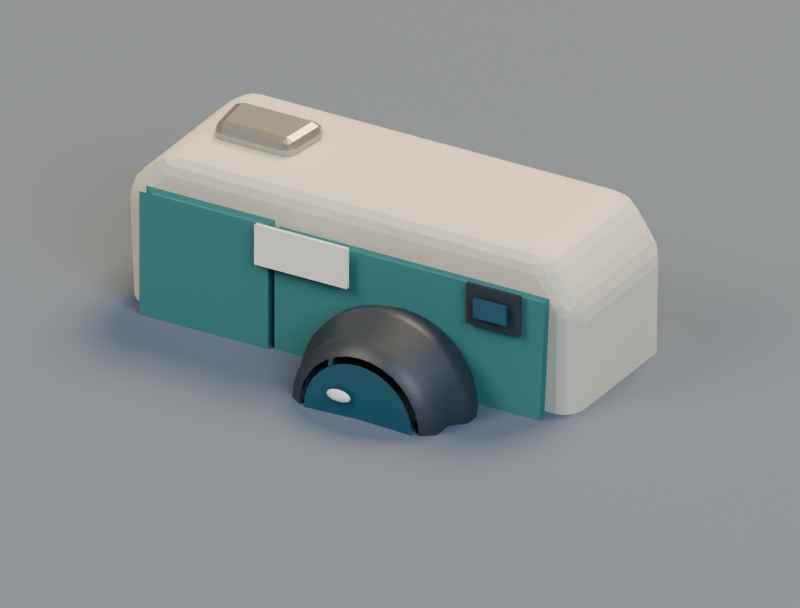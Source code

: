 # Source: camera.blend  (saved by Blender 4.3.34; exported with 4.5.12 LTS)
import bpy
from mathutils import Matrix  # noqa: F401  (used for matrix-valued properties, if any)

bpy.ops.wm.read_factory_settings(use_empty=True)
scene = bpy.context.scene
scene.name = 'Scene'

# ---- collections
col_collection = bpy.data.collections.new('Collection'); scene.collection.children.link(col_collection)

# ---- materials (node trees are filled in below, after node groups)
mat_camera_warm_cream_polymer = bpy.data.materials.new('Camera warm cream polymer')
mat_camera_warm_cream_polymer.diffuse_color = (0.69, 0.647, 0.495, 1.0)
mat_camera_teal_leatherette = bpy.data.materials.new('Camera teal leatherette')
mat_camera_teal_leatherette.diffuse_color = (0.035, 0.19, 0.18, 1.0)
mat_camera_charcoal_bezel = bpy.data.materials.new('Camera charcoal bezel')
mat_camera_charcoal_bezel.diffuse_color = (0.026, 0.036, 0.043, 1.0)
mat_camera_blue_optical_glass = bpy.data.materials.new('Camera blue optical glass')
mat_camera_blue_optical_glass.diffuse_color = (0.025, 0.115, 0.16, 1.0)
mat_flash_diffuser = bpy.data.materials.new('Flash diffuser')
mat_flash_diffuser.diffuse_color = (0.87, 0.875, 0.76, 1.0)
mat_camera_metal_trim = bpy.data.materials.new('Camera metal trim')
mat_camera_metal_trim.diffuse_color = (0.41, 0.42, 0.38, 1.0)
mat_studio_ground_002 = bpy.data.materials.new('Studio ground.002')
mat_studio_ground_002.diffuse_color = (0.115, 0.15, 0.19, 1.0)

# ---- material node trees
mat_camera_warm_cream_polymer.use_nodes = True; mat_camera_warm_cream_polymer.node_tree.nodes.clear()
_N = mat_camera_warm_cream_polymer.node_tree.nodes; _L = mat_camera_warm_cream_polymer.node_tree.links
n0 = _N.new('ShaderNodeBsdfPrincipled'); n0.name = 'Principled BSDF'; n0.location = (10, 300)
n0.inputs[0].default_value = (0.69, 0.647, 0.495, 1.0)
n0.inputs[2].default_value = 0.72
n1 = _N.new('ShaderNodeOutputMaterial'); n1.name = 'Material Output'; n1.location = (300, 300)
_L.new(n0.outputs[0], n1.inputs[0])
n1.is_active_output = True
mat_camera_teal_leatherette.use_nodes = True; mat_camera_teal_leatherette.node_tree.nodes.clear()
_N = mat_camera_teal_leatherette.node_tree.nodes; _L = mat_camera_teal_leatherette.node_tree.links
n0 = _N.new('ShaderNodeBsdfPrincipled'); n0.name = 'Principled BSDF'; n0.location = (10, 300)
n0.inputs[0].default_value = (0.035, 0.19, 0.18, 1.0)
n0.inputs[2].default_value = 0.86
n1 = _N.new('ShaderNodeOutputMaterial'); n1.name = 'Material Output'; n1.location = (300, 300)
_L.new(n0.outputs[0], n1.inputs[0])
n1.is_active_output = True
mat_camera_charcoal_bezel.use_nodes = True; mat_camera_charcoal_bezel.node_tree.nodes.clear()
_N = mat_camera_charcoal_bezel.node_tree.nodes; _L = mat_camera_charcoal_bezel.node_tree.links
n0 = _N.new('ShaderNodeBsdfPrincipled'); n0.name = 'Principled BSDF'; n0.location = (10, 300)
n0.inputs[0].default_value = (0.026, 0.036, 0.043, 1.0)
n0.inputs[2].default_value = 0.46
n1 = _N.new('ShaderNodeOutputMaterial'); n1.name = 'Material Output'; n1.location = (300, 300)
_L.new(n0.outputs[0], n1.inputs[0])
n1.is_active_output = True
mat_camera_blue_optical_glass.use_nodes = True; mat_camera_blue_optical_glass.node_tree.nodes.clear()
_N = mat_camera_blue_optical_glass.node_tree.nodes; _L = mat_camera_blue_optical_glass.node_tree.links
n0 = _N.new('ShaderNodeBsdfPrincipled'); n0.name = 'Principled BSDF'; n0.location = (10, 300)
n0.inputs[0].default_value = (0.025, 0.115, 0.16, 1.0)
n0.inputs[1].default_value = 0.3
n0.inputs[2].default_value = 0.16
n1 = _N.new('ShaderNodeOutputMaterial'); n1.name = 'Material Output'; n1.location = (300, 300)
_L.new(n0.outputs[0], n1.inputs[0])
n1.is_active_output = True
mat_flash_diffuser.use_nodes = True; mat_flash_diffuser.node_tree.nodes.clear()
_N = mat_flash_diffuser.node_tree.nodes; _L = mat_flash_diffuser.node_tree.links
n0 = _N.new('ShaderNodeBsdfPrincipled'); n0.name = 'Principled BSDF'; n0.location = (10, 300)
n0.inputs[0].default_value = (0.87, 0.875, 0.76, 1.0)
n0.inputs[2].default_value = 0.32
n1 = _N.new('ShaderNodeOutputMaterial'); n1.name = 'Material Output'; n1.location = (300, 300)
_L.new(n0.outputs[0], n1.inputs[0])
n1.is_active_output = True
mat_camera_metal_trim.use_nodes = True; mat_camera_metal_trim.node_tree.nodes.clear()
_N = mat_camera_metal_trim.node_tree.nodes; _L = mat_camera_metal_trim.node_tree.links
n0 = _N.new('ShaderNodeBsdfPrincipled'); n0.name = 'Principled BSDF'; n0.location = (10, 300)
n0.inputs[0].default_value = (0.41, 0.42, 0.38, 1.0)
n0.inputs[1].default_value = 0.75
n0.inputs[2].default_value = 0.36
n1 = _N.new('ShaderNodeOutputMaterial'); n1.name = 'Material Output'; n1.location = (300, 300)
_L.new(n0.outputs[0], n1.inputs[0])
n1.is_active_output = True
mat_studio_ground_002.use_nodes = True; mat_studio_ground_002.node_tree.nodes.clear()
_N = mat_studio_ground_002.node_tree.nodes; _L = mat_studio_ground_002.node_tree.links
n0 = _N.new('ShaderNodeBsdfPrincipled'); n0.name = 'Principled BSDF'; n0.location = (10, 300)
n0.inputs[0].default_value = (0.115, 0.15, 0.19, 1.0)
n0.inputs[2].default_value = 0.95
n1 = _N.new('ShaderNodeOutputMaterial'); n1.name = 'Material Output'; n1.location = (300, 300)
_L.new(n0.outputs[0], n1.inputs[0])
n1.is_active_output = True

# ---- world
world_world = bpy.data.worlds.new('World'); scene.world = world_world
world_world.use_nodes = True; world_world.node_tree.nodes.clear()
_N = world_world.node_tree.nodes; _L = world_world.node_tree.links
n0 = _N.new('ShaderNodeOutputWorld'); n0.name = 'World Output'; n0.location = (300, 300)
n1 = _N.new('ShaderNodeBackground'); n1.name = 'Background'; n1.location = (10, 300)
n1.inputs[0].default_value = (0.115, 0.14, 0.19, 1.0)
n1.inputs[1].default_value = 0.4
_L.new(n1.outputs[0], n0.inputs[0])
n0.is_active_output = True
world_world.color = (0.13, 0.13, 0.13)
world_world.sun_shadow_jitter_overblur = 0.0

# ---- cameras
cam_portraitcamera_002 = bpy.data.cameras.new('PortraitCamera.002')
cam_portraitcamera_002.type = 'ORTHO'
cam_portraitcamera_002.ortho_scale = 0.23

# ---- lights
light_warm_key_002 = bpy.data.lights.new('Warm key.002', 'AREA')
light_warm_key_002.color = (1.0, 0.83, 0.69)
light_warm_key_002.energy = 400.0
light_warm_key_002.shape = 'DISK'
light_warm_key_002.size = 4.0
light_cool_fill_002 = bpy.data.lights.new('Cool fill.002', 'AREA')
light_cool_fill_002.color = (0.67, 0.79, 1.0)
light_cool_fill_002.energy = 220.0
light_cool_fill_002.shape = 'DISK'
light_cool_fill_002.size = 3.0
light_rim_002 = bpy.data.lights.new('Rim.002', 'AREA')
light_rim_002.color = (1.0, 0.74, 0.47)
light_rim_002.energy = 450.0
light_rim_002.shape = 'DISK'
light_rim_002.size = 3.0

# ---- meshes
me_camerashell_topology = bpy.data.meshes.new('CameraShell_Topology')
me_camerashell_topology.from_pydata([(-0.029, -0.027, -0.037), (-0.02, -0.027, -0.044), (0.102, -0.027, -0.044), (0.118, -0.027, -0.027), (0.119, -0.027, 0.028), (0.109, -0.027, 0.043), (-0.019, -0.027, 0.043), (-0.032, -0.027, 0.03), (-0.029, 0.025, -0.037), (-0.02, 0.025, -0.044), (0.102, 0.025, -0.044), (0.118, 0.025, -0.027), (0.119, 0.025, 0.028), (0.109, 0.025, 0.043), (-0.019, 0.025, 0.043), (-0.032, 0.025, 0.03)], [], [(7, 6, 5, 4, 3, 2, 1, 0), (8, 9, 10, 11, 12, 13, 14, 15), (0, 1, 9, 8), (1, 2, 10, 9), (2, 3, 11, 10), (3, 4, 12, 11), (4, 5, 13, 12), (5, 6, 14, 13), (6, 7, 15, 14), (7, 0, 8, 15)])
me_camerashell_topology.materials.append(mat_camera_warm_cream_polymer)
me_camerashell_topology.update()
me_cameraleathergrip_topology = bpy.data.meshes.new('CameraLeatherGrip_Topology')
me_cameraleathergrip_topology.from_pydata([(-0.02, -0.034, -0.033), (0.019, -0.034, -0.033), (0.019, -0.034, 0.032), (-0.02, -0.034, 0.032), (-0.02, -0.03, -0.033), (0.019, -0.03, -0.033), (0.019, -0.03, 0.032), (-0.02, -0.03, 0.032)], [], [(0, 1, 2, 3), (7, 6, 5, 4), (0, 1, 5, 4), (1, 2, 6, 5), (2, 3, 7, 6), (3, 0, 4, 7)])
me_cameraleathergrip_topology.materials.append(mat_camera_teal_leatherette)
me_cameraleathergrip_topology.update()
me_camerafaceinset_topology = bpy.data.meshes.new('CameraFaceInset_Topology')
me_camerafaceinset_topology.from_pydata([(0.024, -0.033, -0.033), (0.108, -0.033, -0.033), (0.111, -0.033, 0.031), (0.024, -0.033, 0.031), (0.024, -0.03, -0.033), (0.108, -0.03, -0.033), (0.111, -0.03, 0.031), (0.024, -0.03, 0.031)], [], [(0, 1, 2, 3), (7, 6, 5, 4), (0, 1, 5, 4), (1, 2, 6, 5), (2, 3, 7, 6), (3, 0, 4, 7)])
me_camerafaceinset_topology.materials.append(mat_camera_teal_leatherette)
me_camerafaceinset_topology.update()
me_cameralenshousing_topology = bpy.data.meshes.new('CameraLensHousing_Topology')
me_cameralenshousing_topology.from_pydata([(0.091, -0.034, -0.006), (0.09052, -0.034, -0.001123), (0.0891, -0.034, 0.003567), (0.08679, -0.034, 0.007889), (0.08368, -0.034, 0.01168), (0.07989, -0.034, 0.01479), (0.07557, -0.034, 0.0171), (0.07088, -0.034, 0.01852), (0.066, -0.034, 0.019), (0.06112, -0.034, 0.01852), (0.05643, -0.034, 0.0171), (0.05211, -0.034, 0.01479), (0.04832, -0.034, 0.01168), (0.04521, -0.034, 0.007889), (0.0429, -0.034, 0.003567), (0.04148, -0.034, -0.001123), (0.041, -0.034, -0.006), (0.04148, -0.034, -0.01088), (0.0429, -0.034, -0.01557), (0.04521, -0.034, -0.01989), (0.04832, -0.034, -0.02368), (0.05211, -0.034, -0.02679), (0.05643, -0.034, -0.0291), (0.06112, -0.034, -0.03052), (0.066, -0.034, -0.031), (0.07088, -0.034, -0.03052), (0.07557, -0.034, -0.0291), (0.07989, -0.034, -0.02679), (0.08368, -0.034, -0.02368), (0.08679, -0.034, -0.01989), (0.0891, -0.034, -0.01557), (0.09052, -0.034, -0.01088), (0.094, -0.04, -0.006), (0.09346, -0.04, -0.0005375), (0.09187, -0.04, 0.004715), (0.08928, -0.04, 0.009556), (0.0858, -0.04, 0.0138), (0.08156, -0.04, 0.01728), (0.07672, -0.04, 0.01987), (0.07146, -0.04, 0.02146), (0.066, -0.04, 0.022), (0.06054, -0.04, 0.02146), (0.05528, -0.04, 0.01987), (0.05044, -0.04, 0.01728), (0.0462, -0.04, 0.0138), (0.04272, -0.04, 0.009556), (0.04013, -0.04, 0.004715), (0.03854, -0.04, -0.0005375), (0.038, -0.04, -0.006), (0.03854, -0.04, -0.01146), (0.04013, -0.04, -0.01672), (0.04272, -0.04, -0.02156), (0.0462, -0.04, -0.0258), (0.05044, -0.04, -0.02928), (0.05528, -0.04, -0.03187), (0.06054, -0.04, -0.03346), (0.066, -0.04, -0.034), (0.07146, -0.04, -0.03346), (0.07672, -0.04, -0.03187), (0.08156, -0.04, -0.02928), (0.0858, -0.04, -0.0258), (0.08928, -0.04, -0.02156), (0.09187, -0.04, -0.01672), (0.09346, -0.04, -0.01146), (0.094, -0.045, -0.006), (0.09346, -0.045, -0.0005375), (0.09187, -0.045, 0.004715), (0.08928, -0.045, 0.009556), (0.0858, -0.045, 0.0138), (0.08156, -0.045, 0.01728), (0.07672, -0.045, 0.01987), (0.07146, -0.045, 0.02146), (0.066, -0.045, 0.022), (0.06054, -0.045, 0.02146), (0.05528, -0.045, 0.01987), (0.05044, -0.045, 0.01728), (0.0462, -0.045, 0.0138), (0.04272, -0.045, 0.009556), (0.04013, -0.045, 0.004715), (0.03854, -0.045, -0.0005375), (0.038, -0.045, -0.006), (0.03854, -0.045, -0.01146), (0.04013, -0.045, -0.01672), (0.04272, -0.045, -0.02156), (0.0462, -0.045, -0.0258), (0.05044, -0.045, -0.02928), (0.05528, -0.045, -0.03187), (0.06054, -0.045, -0.03346), (0.066, -0.045, -0.034), (0.07146, -0.045, -0.03346), (0.07672, -0.045, -0.03187), (0.08156, -0.045, -0.02928), (0.0858, -0.045, -0.0258), (0.08928, -0.045, -0.02156), (0.09187, -0.045, -0.01672), (0.09346, -0.045, -0.01146), (0.09, -0.049, -0.006), (0.08954, -0.049, -0.001318), (0.08817, -0.049, 0.003184), (0.08596, -0.049, 0.007334), (0.08297, -0.049, 0.01097), (0.07933, -0.049, 0.01396), (0.07518, -0.049, 0.01617), (0.07068, -0.049, 0.01754), (0.066, -0.049, 0.018), (0.06132, -0.049, 0.01754), (0.05682, -0.049, 0.01617), (0.05267, -0.049, 0.01396), (0.04903, -0.049, 0.01097), (0.04604, -0.049, 0.007334), (0.04383, -0.049, 0.003184), (0.04246, -0.049, -0.001318), (0.042, -0.049, -0.006), (0.04246, -0.049, -0.01068), (0.04383, -0.049, -0.01518), (0.04604, -0.049, -0.01933), (0.04903, -0.049, -0.02297), (0.05267, -0.049, -0.02596), (0.05682, -0.049, -0.02817), (0.06132, -0.049, -0.02954), (0.066, -0.049, -0.03), (0.07068, -0.049, -0.02954), (0.07518, -0.049, -0.02817), (0.07933, -0.049, -0.02596), (0.08297, -0.049, -0.02297), (0.08596, -0.049, -0.01933), (0.08817, -0.049, -0.01518), (0.08954, -0.049, -0.01068), (0.09, -0.056, -0.006), (0.08954, -0.056, -0.001318), (0.08817, -0.056, 0.003184), (0.08596, -0.056, 0.007334), (0.08297, -0.056, 0.01097), (0.07933, -0.056, 0.01396), (0.07518, -0.056, 0.01617), (0.07068, -0.056, 0.01754), (0.066, -0.056, 0.018), (0.06132, -0.056, 0.01754), (0.05682, -0.056, 0.01617), (0.05267, -0.056, 0.01396), (0.04903, -0.056, 0.01097), (0.04604, -0.056, 0.007334), (0.04383, -0.056, 0.003184), (0.04246, -0.056, -0.001318), (0.042, -0.056, -0.006), (0.04246, -0.056, -0.01068), (0.04383, -0.056, -0.01518), (0.04604, -0.056, -0.01933), (0.04903, -0.056, -0.02297), (0.05267, -0.056, -0.02596), (0.05682, -0.056, -0.02817), (0.06132, -0.056, -0.02954), (0.066, -0.056, -0.03), (0.07068, -0.056, -0.02954), (0.07518, -0.056, -0.02817), (0.07933, -0.056, -0.02596), (0.08297, -0.056, -0.02297), (0.08596, -0.056, -0.01933), (0.08817, -0.056, -0.01518), (0.08954, -0.056, -0.01068), (0.086, -0.059, -0.006), (0.08562, -0.059, -0.002098), (0.08448, -0.059, 0.001654), (0.08263, -0.059, 0.005111), (0.08014, -0.059, 0.008142), (0.07711, -0.059, 0.01063), (0.07365, -0.059, 0.01248), (0.0699, -0.059, 0.01362), (0.066, -0.059, 0.014), (0.0621, -0.059, 0.01362), (0.05835, -0.059, 0.01248), (0.05489, -0.059, 0.01063), (0.05186, -0.059, 0.008142), (0.04937, -0.059, 0.005111), (0.04752, -0.059, 0.001654), (0.04638, -0.059, -0.002098), (0.046, -0.059, -0.006), (0.04638, -0.059, -0.009902), (0.04752, -0.059, -0.01365), (0.04937, -0.059, -0.01711), (0.05186, -0.059, -0.02014), (0.05489, -0.059, -0.02263), (0.05835, -0.059, -0.02448), (0.0621, -0.059, -0.02562), (0.066, -0.059, -0.026), (0.0699, -0.059, -0.02562), (0.07365, -0.059, -0.02448), (0.07711, -0.059, -0.02263), (0.08014, -0.059, -0.02014), (0.08263, -0.059, -0.01711), (0.08448, -0.059, -0.01365), (0.08562, -0.059, -0.009902)], [], [(0, 1, 33, 32), (1, 2, 34, 33), (2, 3, 35, 34), (3, 4, 36, 35), (4, 5, 37, 36), (5, 6, 38, 37), (6, 7, 39, 38), (7, 8, 40, 39), (8, 9, 41, 40), (9, 10, 42, 41), (10, 11, 43, 42), (11, 12, 44, 43), (12, 13, 45, 44), (13, 14, 46, 45), (14, 15, 47, 46), (15, 16, 48, 47), (16, 17, 49, 48), (17, 18, 50, 49), (18, 19, 51, 50), (19, 20, 52, 51), (20, 21, 53, 52), (21, 22, 54, 53), (22, 23, 55, 54), (23, 24, 56, 55), (24, 25, 57, 56), (25, 26, 58, 57), (26, 27, 59, 58), (27, 28, 60, 59), (28, 29, 61, 60), (29, 30, 62, 61), (30, 31, 63, 62), (31, 0, 32, 63), (32, 33, 65, 64), (33, 34, 66, 65), (34, 35, 67, 66), (35, 36, 68, 67), (36, 37, 69, 68), (37, 38, 70, 69), (38, 39, 71, 70), (39, 40, 72, 71), (40, 41, 73, 72), (41, 42, 74, 73), (42, 43, 75, 74), (43, 44, 76, 75), (44, 45, 77, 76), (45, 46, 78, 77), (46, 47, 79, 78), (47, 48, 80, 79), (48, 49, 81, 80), (49, 50, 82, 81), (50, 51, 83, 82), (51, 52, 84, 83), (52, 53, 85, 84), (53, 54, 86, 85), (54, 55, 87, 86), (55, 56, 88, 87), (56, 57, 89, 88), (57, 58, 90, 89), (58, 59, 91, 90), (59, 60, 92, 91), (60, 61, 93, 92), (61, 62, 94, 93), (62, 63, 95, 94), (63, 32, 64, 95), (64, 65, 97, 96), (65, 66, 98, 97), (66, 67, 99, 98), (67, 68, 100, 99), (68, 69, 101, 100), (69, 70, 102, 101), (70, 71, 103, 102), (71, 72, 104, 103), (72, 73, 105, 104), (73, 74, 106, 105), (74, 75, 107, 106), (75, 76, 108, 107), (76, 77, 109, 108), (77, 78, 110, 109), (78, 79, 111, 110), (79, 80, 112, 111), (80, 81, 113, 112), (81, 82, 114, 113), (82, 83, 115, 114), (83, 84, 116, 115), (84, 85, 117, 116), (85, 86, 118, 117), (86, 87, 119, 118), (87, 88, 120, 119), (88, 89, 121, 120), (89, 90, 122, 121), (90, 91, 123, 122), (91, 92, 124, 123), (92, 93, 125, 124), (93, 94, 126, 125), (94, 95, 127, 126), (95, 64, 96, 127), (96, 97, 129, 128), (97, 98, 130, 129), (98, 99, 131, 130), (99, 100, 132, 131), (100, 101, 133, 132), (101, 102, 134, 133), (102, 103, 135, 134), (103, 104, 136, 135), (104, 105, 137, 136), (105, 106, 138, 137), (106, 107, 139, 138), (107, 108, 140, 139), (108, 109, 141, 140), (109, 110, 142, 141), (110, 111, 143, 142), (111, 112, 144, 143), (112, 113, 145, 144), (113, 114, 146, 145), (114, 115, 147, 146), (115, 116, 148, 147), (116, 117, 149, 148), (117, 118, 150, 149), (118, 119, 151, 150), (119, 120, 152, 151), (120, 121, 153, 152), (121, 122, 154, 153), (122, 123, 155, 154), (123, 124, 156, 155), (124, 125, 157, 156), (125, 126, 158, 157), (126, 127, 159, 158), (127, 96, 128, 159), (128, 129, 161, 160), (129, 130, 162, 161), (130, 131, 163, 162), (131, 132, 164, 163), (132, 133, 165, 164), (133, 134, 166, 165), (134, 135, 167, 166), (135, 136, 168, 167), (136, 137, 169, 168), (137, 138, 170, 169), (138, 139, 171, 170), (139, 140, 172, 171), (140, 141, 173, 172), (141, 142, 174, 173), (142, 143, 175, 174), (143, 144, 176, 175), (144, 145, 177, 176), (145, 146, 178, 177), (146, 147, 179, 178), (147, 148, 180, 179), (148, 149, 181, 180), (149, 150, 182, 181), (150, 151, 183, 182), (151, 152, 184, 183), (152, 153, 185, 184), (153, 154, 186, 185), (154, 155, 187, 186), (155, 156, 188, 187), (156, 157, 189, 188), (157, 158, 190, 189), (158, 159, 191, 190), (159, 128, 160, 191)])
me_cameralenshousing_topology.polygons.foreach_set('use_smooth', [True] * 160)
me_cameralenshousing_topology.materials.append(mat_camera_charcoal_bezel)
me_cameralenshousing_topology.update()
me_cameralensglass_topology = bpy.data.meshes.new('CameraLensGlass_Topology')
me_cameralensglass_topology.from_pydata([(0.066, -0.0588, -0.006), (0.084, -0.0598, -0.006), (0.08365, -0.0598, -0.002488), (0.08263, -0.0598, 0.0008883), (0.08097, -0.0598, 0.004), (0.07873, -0.0598, 0.006728), (0.076, -0.0598, 0.008966), (0.07289, -0.0598, 0.01063), (0.06951, -0.0598, 0.01165), (0.066, -0.0598, 0.012), (0.06249, -0.0598, 0.01165), (0.05911, -0.0598, 0.01063), (0.056, -0.0598, 0.008966), (0.05327, -0.0598, 0.006728), (0.05103, -0.0598, 0.004), (0.04937, -0.0598, 0.0008883), (0.04835, -0.0598, -0.002488), (0.048, -0.0598, -0.006), (0.04835, -0.0598, -0.009512), (0.04937, -0.0598, -0.01289), (0.05103, -0.0598, -0.016), (0.05327, -0.0598, -0.01873), (0.056, -0.0598, -0.02097), (0.05911, -0.0598, -0.02263), (0.06249, -0.0598, -0.02365), (0.066, -0.0598, -0.024), (0.06951, -0.0598, -0.02365), (0.07289, -0.0598, -0.02263), (0.076, -0.0598, -0.02097), (0.07873, -0.0598, -0.01873), (0.08097, -0.0598, -0.016), (0.08263, -0.0598, -0.01289), (0.08365, -0.0598, -0.009512)], [], [(0, 1, 2), (0, 2, 3), (0, 3, 4), (0, 4, 5), (0, 5, 6), (0, 6, 7), (0, 7, 8), (0, 8, 9), (0, 9, 10), (0, 10, 11), (0, 11, 12), (0, 12, 13), (0, 13, 14), (0, 14, 15), (0, 15, 16), (0, 16, 17), (0, 17, 18), (0, 18, 19), (0, 19, 20), (0, 20, 21), (0, 21, 22), (0, 22, 23), (0, 23, 24), (0, 24, 25), (0, 25, 26), (0, 26, 27), (0, 27, 28), (0, 28, 29), (0, 29, 30), (0, 30, 31), (0, 31, 32), (0, 32, 1)])
me_cameralensglass_topology.polygons.foreach_set('use_smooth', [True] * 32)
me_cameralensglass_topology.materials.append(mat_camera_blue_optical_glass)
me_cameralensglass_topology.update()
me_cameralensreflection_topology = bpy.data.meshes.new('CameraLensReflection_Topology')
me_cameralensreflection_topology.from_pydata([(0.06, -0.0625, 0.001), (0.064, -0.0605, 0.001), (0.06346, -0.0605, 0.002), (0.062, -0.0605, 0.002732), (0.06, -0.0605, 0.003), (0.058, -0.0605, 0.002732), (0.05654, -0.0605, 0.002), (0.056, -0.0605, 0.001), (0.05654, -0.0605, 6.505e-19), (0.058, -0.0605, -0.0007321), (0.06, -0.0605, -0.001), (0.062, -0.0605, -0.0007321), (0.06346, -0.0605, -8.674e-19)], [], [(0, 1, 2), (0, 2, 3), (0, 3, 4), (0, 4, 5), (0, 5, 6), (0, 6, 7), (0, 7, 8), (0, 8, 9), (0, 9, 10), (0, 10, 11), (0, 11, 12), (0, 12, 1)])
me_cameralensreflection_topology.polygons.foreach_set('use_smooth', [True] * 12)
me_cameralensreflection_topology.materials.append(mat_flash_diffuser)
me_cameralensreflection_topology.update()
me_cameraflash_topology = bpy.data.meshes.new('CameraFlash_Topology')
me_cameraflash_topology.from_pydata([(0.018, -0.036, 0.022), (0.048, -0.036, 0.022), (0.048, -0.036, 0.034), (0.018, -0.036, 0.034), (0.018, -0.035, 0.022), (0.048, -0.035, 0.022), (0.048, -0.035, 0.034), (0.018, -0.035, 0.034)], [], [(0, 1, 2, 3), (7, 6, 5, 4), (0, 1, 5, 4), (1, 2, 6, 5), (2, 3, 7, 6), (3, 0, 4, 7)])
me_cameraflash_topology.materials.append(mat_flash_diffuser)
me_cameraflash_topology.update()
me_cameraviewfinder_topology = bpy.data.meshes.new('CameraViewfinder_Topology')
me_cameraviewfinder_topology.from_pydata([(0.088, -0.035, 0.021), (0.105, -0.035, 0.021), (0.105, -0.035, 0.033), (0.088, -0.035, 0.033), (0.088, -0.034, 0.021), (0.105, -0.034, 0.021), (0.105, -0.034, 0.033), (0.088, -0.034, 0.033)], [], [(0, 1, 2, 3), (7, 6, 5, 4), (0, 1, 5, 4), (1, 2, 6, 5), (2, 3, 7, 6), (3, 0, 4, 7)])
me_cameraviewfinder_topology.materials.append(mat_camera_charcoal_bezel)
me_cameraviewfinder_topology.update()
me_camerafinderglass_topology = bpy.data.meshes.new('CameraFinderGlass_Topology')
me_camerafinderglass_topology.from_pydata([(0.091, -0.037, 0.024), (0.102, -0.037, 0.024), (0.102, -0.037, 0.03), (0.091, -0.037, 0.03), (0.091, -0.036, 0.024), (0.102, -0.036, 0.024), (0.102, -0.036, 0.03), (0.091, -0.036, 0.03)], [], [(0, 1, 2, 3), (7, 6, 5, 4), (0, 1, 5, 4), (1, 2, 6, 5), (2, 3, 7, 6), (3, 0, 4, 7)])
me_camerafinderglass_topology.materials.append(mat_camera_blue_optical_glass)
me_camerafinderglass_topology.update()
me_camerashutter_topology = bpy.data.meshes.new('CameraShutter_Topology')
me_camerashutter_topology.from_pydata([(-0.012, -0.01, 0.043), (0.014, -0.01, 0.043), (0.016, 0.008, 0.043), (-0.014, 0.008, 0.043), (-0.012, -0.01, 0.048), (0.014, -0.01, 0.048), (0.016, 0.008, 0.048), (-0.014, 0.008, 0.048)], [], [(0, 1, 5, 4), (1, 2, 6, 5), (2, 3, 7, 6), (3, 0, 4, 7), (4, 5, 6, 7)])
me_camerashutter_topology.materials.append(mat_camera_metal_trim)
me_camerashutter_topology.update()
me_camerabackdisplay_topology = bpy.data.meshes.new('CameraBackDisplay_Topology')
me_camerabackdisplay_topology.from_pydata([(0.017, 0.03, -0.025), (0.1, 0.03, -0.025), (0.1, 0.03, 0.026), (0.017, 0.03, 0.026), (0.017, 0.028, -0.025), (0.1, 0.028, -0.025), (0.1, 0.028, 0.026), (0.017, 0.028, 0.026)], [], [(0, 1, 2, 3), (7, 6, 5, 4), (0, 1, 5, 4), (1, 2, 6, 5), (2, 3, 7, 6), (3, 0, 4, 7)])
me_camerabackdisplay_topology.materials.append(mat_camera_charcoal_bezel)
me_camerabackdisplay_topology.update()
me_renderground_topology_002 = bpy.data.meshes.new('RenderGround_Topology.002')
me_renderground_topology_002.from_pydata([(-200.0, -200.0, -0.006), (200.0, -200.0, -0.006), (200.0, 200.0, -0.006), (-200.0, 200.0, -0.006)], [], [(0, 1, 2, 3)])
me_renderground_topology_002.polygons.foreach_set('use_smooth', [True] * 1)
me_renderground_topology_002.materials.append(mat_studio_ground_002)
me_renderground_topology_002.update()

# ---- objects
ob_camerashell = bpy.data.objects.new('CameraShell', me_camerashell_topology)
ob_cameraleathergrip = bpy.data.objects.new('CameraLeatherGrip', me_cameraleathergrip_topology)
ob_camerafaceinset = bpy.data.objects.new('CameraFaceInset', me_camerafaceinset_topology)
ob_cameralenshousing = bpy.data.objects.new('CameraLensHousing', me_cameralenshousing_topology)
ob_cameralensglass = bpy.data.objects.new('CameraLensGlass', me_cameralensglass_topology)
ob_cameralensreflection = bpy.data.objects.new('CameraLensReflection', me_cameralensreflection_topology)
ob_cameraflash = bpy.data.objects.new('CameraFlash', me_cameraflash_topology)
ob_cameraviewfinder = bpy.data.objects.new('CameraViewfinder', me_cameraviewfinder_topology)
ob_camerafinderglass = bpy.data.objects.new('CameraFinderGlass', me_camerafinderglass_topology)
ob_camerashutter = bpy.data.objects.new('CameraShutter', me_camerashutter_topology)
ob_camerabackdisplay = bpy.data.objects.new('CameraBackDisplay', me_camerabackdisplay_topology)
ob_renderground = bpy.data.objects.new('RenderGround', me_renderground_topology_002)
ob_warm_key = bpy.data.objects.new('Warm key', light_warm_key_002)
ob_cool_fill = bpy.data.objects.new('Cool fill', light_cool_fill_002)
ob_rim = bpy.data.objects.new('Rim', light_rim_002)
ob_portraitcamera = bpy.data.objects.new('PortraitCamera', cam_portraitcamera_002)

# ---- transforms, parenting, visibility, modifiers, constraints
ob_camerashell.location = (0.0, 0.0, 0.0)
_m = ob_camerashell.modifiers.new('Moulded casing radius', 'BEVEL')
_m.width = 0.006
_m.width_pct = 0.006
_m.segments = 3
ob_cameraleathergrip.location = (0.0, 0.0, 0.0)
_m = ob_cameraleathergrip.modifiers.new('Soft tailored edge', 'BEVEL')
_m.width = 0.004
_m.width_pct = 0.004
_m.segments = 2
ob_camerafaceinset.location = (0.0, 0.0, 0.0)
_m = ob_camerafaceinset.modifiers.new('Soft tailored edge', 'BEVEL')
_m.width = 0.003
_m.width_pct = 0.003
_m.segments = 2
ob_cameralenshousing.location = (0.0, 0.0, 0.0)
ob_cameralensglass.location = (0.0, 0.0, 0.0)
ob_cameralensreflection.location = (0.0, 0.0, 0.0)
ob_cameraflash.location = (0.0, 0.0, 0.0)
_m = ob_cameraflash.modifiers.new('Soft tailored edge', 'BEVEL')
_m.width = 0.001
_m.width_pct = 0.001
_m.segments = 2
ob_cameraviewfinder.location = (0.0, 0.0, 0.0)
_m = ob_cameraviewfinder.modifiers.new('Soft tailored edge', 'BEVEL')
_m.width = 0.001
_m.width_pct = 0.001
_m.segments = 2
ob_camerafinderglass.location = (0.0, 0.0, 0.0)
ob_camerashutter.location = (0.0, 0.0, 0.0)
_m = ob_camerashutter.modifiers.new('Shutter radius', 'BEVEL')
_m.width = 0.003
_m.width_pct = 0.003
_m.segments = 2
ob_camerabackdisplay.location = (0.0, 0.0, 0.0)
_m = ob_camerabackdisplay.modifiers.new('Soft tailored edge', 'BEVEL')
_m.width = 0.002
_m.width_pct = 0.002
_m.segments = 2
ob_renderground.location = (0.0, 0.0, 0.0)
ob_warm_key.location = (-3.0, -4.0, 5.0)
ob_warm_key.rotation_euler = (0.884, 8.336e-08, -0.6435)
ob_cool_fill.location = (3.0, -2.0, 2.8)
ob_cool_fill.rotation_euler = (1.086, -2.038e-08, 0.9828)
ob_rim.location = (0.4, 3.0, 4.0)
ob_rim.rotation_euler = (0.7734, 6.721e-08, 3.009)
ob_portraitcamera.location = (0.28, -0.4, 0.24)
ob_portraitcamera.rotation_euler = (1.093, -1.662e-08, 0.5312)

# ---- collection membership
col_collection.objects.link(ob_camerashell)
col_collection.objects.link(ob_cameraleathergrip)
col_collection.objects.link(ob_camerafaceinset)
col_collection.objects.link(ob_cameralenshousing)
col_collection.objects.link(ob_cameralensglass)
col_collection.objects.link(ob_cameralensreflection)
col_collection.objects.link(ob_cameraflash)
col_collection.objects.link(ob_cameraviewfinder)
col_collection.objects.link(ob_camerafinderglass)
col_collection.objects.link(ob_camerashutter)
col_collection.objects.link(ob_camerabackdisplay)
col_collection.objects.link(ob_renderground)
col_collection.objects.link(ob_warm_key)
col_collection.objects.link(ob_cool_fill)
col_collection.objects.link(ob_rim)
col_collection.objects.link(ob_portraitcamera)

# ---- scene / render settings (as saved in the file)
scene.camera = ob_portraitcamera
scene.frame_start = 1; scene.frame_end = 250; scene.frame_set(1)
scene.render.engine = 'CYCLES'
scene.render.resolution_x = 1000
scene.render.resolution_y = 760
scene.cycles.use_denoising = False
scene.cycles.samples = 40
bpy.context.view_layer.update()
